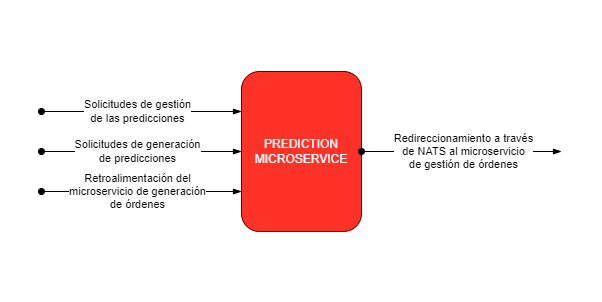

The diagram above was exported from draw.io. Its source (the exported page's mxGraphModel, read from the mxfile embedded in the PNG):
<mxGraphModel dx="255" dy="787" grid="1" gridSize="10" guides="1" tooltips="1" connect="1" arrows="1" fold="1" page="1" pageScale="1" pageWidth="827" pageHeight="1169" math="0" shadow="0">
  <root>
    <mxCell id="0" />
    <mxCell id="1" parent="0" />
    <mxCell id="46" value="&amp;nbsp;" style="text;html=1;strokeColor=none;fillColor=none;align=center;verticalAlign=middle;whiteSpace=wrap;rounded=0;strokeWidth=2;fontSize=14;fontColor=#F0F0F0;" parent="1" vertex="1">
      <mxGeometry x="960" y="330" width="20" height="30" as="geometry" />
    </mxCell>
    <mxCell id="47" value="&amp;nbsp;" style="text;html=1;strokeColor=none;fillColor=none;align=center;verticalAlign=middle;whiteSpace=wrap;rounded=0;strokeWidth=2;fontSize=14;fontColor=#F0F0F0;" parent="1" vertex="1">
      <mxGeometry x="1540" y="600" width="20" height="30" as="geometry" />
    </mxCell>
    <mxCell id="107" style="edgeStyle=none;html=1;exitX=0;exitY=0.75;exitDx=0;exitDy=0;endArrow=oval;endFill=1;startArrow=blockThin;startFill=1;" parent="1" source="106" edge="1">
      <mxGeometry relative="1" as="geometry">
        <mxPoint x="1000" y="520" as="targetPoint" />
      </mxGeometry>
    </mxCell>
    <mxCell id="108" value="Retroalimentación del&lt;br&gt;microservicio de generación &lt;br&gt;de órdenes" style="edgeLabel;html=1;align=center;verticalAlign=middle;resizable=0;points=[];" parent="107" vertex="1" connectable="0">
      <mxGeometry x="0.1216" y="-1" relative="1" as="geometry">
        <mxPoint x="7" as="offset" />
      </mxGeometry>
    </mxCell>
    <mxCell id="106" value="PREDICTION&lt;br&gt;MICROSERVICE" style="rounded=1;whiteSpace=wrap;html=1;fillColor=#FF3228;fontColor=#ffffff;strokeColor=#6F0000;" parent="1" vertex="1">
      <mxGeometry x="1200" y="400" width="120" height="160" as="geometry" />
    </mxCell>
    <mxCell id="109" style="edgeStyle=none;html=1;endArrow=oval;endFill=1;startArrow=blockThin;startFill=1;exitX=0;exitY=0.25;exitDx=0;exitDy=0;" parent="1" source="106" edge="1">
      <mxGeometry relative="1" as="geometry">
        <mxPoint x="1000" y="440" as="targetPoint" />
        <mxPoint x="1210" y="480" as="sourcePoint" />
      </mxGeometry>
    </mxCell>
    <mxCell id="110" value="Solicitudes de gestión&lt;br&gt;de las predicciones" style="edgeLabel;html=1;align=center;verticalAlign=middle;resizable=0;points=[];" parent="109" vertex="1" connectable="0">
      <mxGeometry x="0.1216" y="-1" relative="1" as="geometry">
        <mxPoint x="7" as="offset" />
      </mxGeometry>
    </mxCell>
    <mxCell id="119" style="edgeStyle=none;html=1;endArrow=oval;endFill=1;startArrow=blockThin;startFill=1;entryX=1;entryY=0.5;entryDx=0;entryDy=0;" parent="1" target="106" edge="1">
      <mxGeometry relative="1" as="geometry">
        <mxPoint x="1420" y="519.6" as="targetPoint" />
        <mxPoint x="1520" y="480" as="sourcePoint" />
      </mxGeometry>
    </mxCell>
    <mxCell id="120" value="Redireccionamiento a través &lt;br&gt;de NATS al microservicio &lt;br&gt;de gestión de órdenes" style="edgeLabel;html=1;align=center;verticalAlign=middle;resizable=0;points=[];" parent="119" vertex="1" connectable="0">
      <mxGeometry x="0.1216" y="-1" relative="1" as="geometry">
        <mxPoint x="13" as="offset" />
      </mxGeometry>
    </mxCell>
    <mxCell id="121" style="edgeStyle=none;html=1;exitX=0;exitY=0.5;exitDx=0;exitDy=0;endArrow=oval;endFill=1;startArrow=blockThin;startFill=1;" parent="1" source="106" edge="1">
      <mxGeometry relative="1" as="geometry">
        <mxPoint x="1000" y="480" as="targetPoint" />
        <mxPoint x="1190" y="499.58" as="sourcePoint" />
      </mxGeometry>
    </mxCell>
    <mxCell id="122" value="Solicitudes de generación &lt;br&gt;de predicciones" style="edgeLabel;html=1;align=center;verticalAlign=middle;resizable=0;points=[];" parent="121" vertex="1" connectable="0">
      <mxGeometry x="0.1216" y="-1" relative="1" as="geometry">
        <mxPoint x="7" as="offset" />
      </mxGeometry>
    </mxCell>
  </root>
</mxGraphModel>